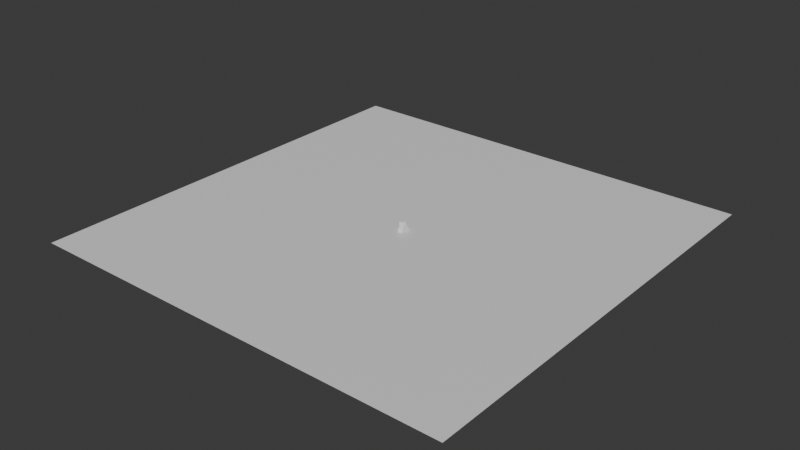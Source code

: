 # Source: MainLevel.blend  (saved by Blender 4.4.32; exported with 4.5.12 LTS)
import bpy
from mathutils import Matrix  # noqa: F401  (used for matrix-valued properties, if any)

bpy.ops.wm.read_factory_settings(use_empty=True)
scene = bpy.context.scene
scene.name = 'Scene'

# ---- materials (node trees are filled in below, after node groups)
mat_rock = bpy.data.materials.new('Rock')
mat_rock.alpha_threshold = 0.0
mat_rock.roughness = 0.5
mat_rock.line_color = (0.0, 0.0, 0.0, 1.0)
mat_sand = bpy.data.materials.new('Sand')

# ---- material node trees
mat_rock.use_nodes = True; mat_rock.node_tree.nodes.clear()
_N = mat_rock.node_tree.nodes; _L = mat_rock.node_tree.links
n0 = _N.new('ShaderNodeOutputMaterial'); n0.name = 'Material Output'; n0.location = (300, 300)
n1 = _N.new('ShaderNodeBsdfPrincipled'); n1.name = 'Principled BSDF'; n1.location = (10, 300)
n1.inputs[3].default_value = 1.45
_L.new(n1.outputs[0], n0.inputs[0])
n0.is_active_output = True
mat_sand.use_nodes = True; mat_sand.node_tree.nodes.clear()
_N = mat_sand.node_tree.nodes; _L = mat_sand.node_tree.links
n0 = _N.new('ShaderNodeBsdfPrincipled'); n0.name = 'Principled BSDF'; n0.location = (10, 300)
n1 = _N.new('ShaderNodeOutputMaterial'); n1.name = 'Material Output'; n1.location = (300, 300)
_L.new(n0.outputs[0], n1.inputs[0])
n1.is_active_output = True

# ---- world
world_world = bpy.data.worlds.new('World'); scene.world = world_world
world_world.use_nodes = True; world_world.node_tree.nodes.clear()
_N = world_world.node_tree.nodes; _L = world_world.node_tree.links
n0 = _N.new('ShaderNodeOutputWorld'); n0.name = 'World Output'; n0.location = (300, 300)
n1 = _N.new('ShaderNodeBackground'); n1.name = 'Background'; n1.location = (10, 300)
n1.inputs[0].default_value = (0.05088, 0.05088, 0.05088, 1.0)
_L.new(n1.outputs[0], n0.inputs[0])
n0.is_active_output = True
world_world.color = (0.05088, 0.05088, 0.05088)
world_world.sun_shadow_jitter_overblur = 0.0

# ---- meshes
me_cube_012 = bpy.data.meshes.new('Cube.012')
me_cube_012.from_pydata([(-0.3297, -3.074, -0.137), (-0.3297, -3.074, 4.593), (-1.161, 4.162, -0.08044), (-0.3297, 3.947, 4.593), (6.05, 0.5358, -2.03), (6.05, 0.5358, 0.5848), (4.884, 2.876, -2.03), (4.884, 2.876, 0.5848), (-1.873, 0.4602, -0.3416), (-0.204, 0.06585, 5.168), (5.33, 1.594, -2.138), (5.33, 1.594, 0.7688), (1.848, 3.153, -0.03449), (1.848, 3.153, 3.3), (1.848, -2.35, 0.03232), (1.848, -2.35, 3.3), (1.93, 0.1588, 3.677), (1.848, 0.4018, 0.1848), (7.012, 4.642, -0.0886), (7.012, 4.642, -2.703), (8.054, 3.81, -2.887), (8.054, 3.81, 0.02001), (8.822, 2.756, -0.0886), (8.822, 2.756, -2.703), (-0.3297, -3.074, 2.228), (-0.7455, 4.055, 2.256), (4.626, 2.901, -0.6743), (5.958, 0.2264, -0.6743), (1.848, -2.35, 1.666), (1.848, 3.153, 1.633), (7.058, 4.919, -1.444), (9.127, 2.763, -1.444), (10.1, 10.47, -3.319), (7.019, 7.301, -1.867), (7.147, 7.051, -3.126), (8.48, 7.002, -3.31), (8.48, 7.002, -0.4032), (9.724, 6.61, -0.5118), (9.964, 6.797, -1.867), (9.724, 6.61, -3.126), (7.147, 7.051, -0.5118), (15.6, 8.557, -3.902), (9.511, 10.06, -4.39), (10.03, 8.841, -4.605), (11.08, 9.255, -1.923), (11.31, 7.966, -1.932), (11.09, 7.646, -3.265), (10.37, 7.594, -4.344), (10.45, 10.44, -1.979), (19.69, 5.255, -3.495), (14.87, 8.595, -5.668), (14.02, 6.799, -5.872), (14.77, 6.619, -1.633), (13.53, 5.125, -1.641), (13.31, 4.777, -3.657), (12.86, 5.287, -5.454), (15.54, 8.433, -1.855), (18.58, 5.391, -5.645), (17.24, 3.225, -6.152), (17.79, 3.243, -0.3677), (15.71, 2.085, -0.6414), (15.46, 1.064, -3.077), (15.13, 1.982, -5.305), (18.97, 5.315, -0.9642), (18.47, 2.195, -3.274)], [], [(29, 26, 7, 13), (26, 6, 19, 30), (28, 24, 1, 15), (17, 14, 4, 10), (16, 15, 1, 9), (13, 16, 9, 3), (12, 17, 10, 6), (5, 11, 21, 22), (2, 8, 17, 12), (7, 11, 16, 13), (11, 5, 15, 16), (8, 0, 14, 17), (27, 28, 15, 5), (25, 29, 13, 3), (20, 23, 39, 35), (31, 22, 37, 38), (11, 7, 18, 21), (27, 5, 22, 31), (6, 10, 20, 19), (10, 4, 23, 20), (4, 27, 31, 23), (19, 20, 35, 34), (23, 31, 38, 39), (2, 12, 29, 25), (4, 14, 28, 27), (14, 0, 24, 28), (7, 26, 30, 18), (12, 6, 26, 29), (34, 35, 43, 42), (39, 38, 46, 47), (36, 40, 48, 44), (40, 33, 32, 48), (22, 21, 36, 37), (30, 19, 34, 33), (18, 30, 33, 40), (21, 18, 40, 36), (44, 48, 56, 52), (48, 32, 41, 56), (32, 42, 50, 41), (45, 44, 52, 53), (38, 37, 45, 46), (35, 39, 47, 43), (37, 36, 44, 45), (33, 34, 42, 32), (41, 50, 57, 49), (53, 52, 59, 60), (51, 55, 62, 58), (54, 53, 60, 61), (47, 46, 54, 55), (42, 43, 51, 50), (46, 45, 53, 54), (43, 47, 55, 51), (64, 61, 60, 59), (49, 64, 59, 63), (57, 58, 64, 49), (58, 62, 61, 64), (56, 41, 49, 63), (52, 56, 63, 59), (55, 54, 61, 62), (50, 51, 58, 57)])
_uv = me_cube_012.uv_layers.new(name='UVMap')
_uv.uv.foreach_set('vector', [0.5, 0.3361, 0.5, 0.5, 0.625, 0.5, 0.625, 0.3361, 0.5, 0.5, 0.375, 0.5, 0.375, 0.5, 0.5, 0.5, 0.5, 0.9139, 0.5, 1.0, 0.625, 1.0, 0.625, 0.9139, 0.2111, 0.625, 0.2111, 0.75, 0.375, 0.75, 0.375, 0.625, 0.7889, 0.625, 0.7889, 0.75, 0.875, 0.75, 0.875, 0.625, 0.7889, 0.5, 0.7889, 0.625, 0.875, 0.625, 0.875, 0.5, 0.2111, 0.5, 0.2111, 0.625, 0.375, 0.625, 0.375, 0.5, 0.625, 0.75, 0.625, 0.625, 0.625, 0.625, 0.625, 0.75, 0.125, 0.5, 0.125, 0.625, 0.2111, 0.625, 0.2111, 0.5, 0.625, 0.5, 0.625, 0.625, 0.7889, 0.625, 0.7889, 0.5, 0.625, 0.625, 0.625, 0.75, 0.7889, 0.75, 0.7889, 0.625, 0.125, 0.625, 0.125, 0.75, 0.2111, 0.75, 0.2111, 0.625, 0.5, 0.75, 0.5, 0.9139, 0.625, 0.9139, 0.625, 0.75, 0.5, 0.25, 0.5, 0.3361, 0.625, 0.3361, 0.625, 0.25, 0.375, 0.625, 0.375, 0.75, 0.375, 0.75, 0.375, 0.625, 0.5, 0.75, 0.625, 0.75, 0.625, 0.75, 0.5, 0.75, 0.625, 0.625, 0.625, 0.5, 0.625, 0.5, 0.625, 0.625, 0.5, 0.75, 0.625, 0.75, 0.625, 0.75, 0.5, 0.75, 0.375, 0.5, 0.375, 0.625, 0.375, 0.625, 0.375, 0.5, 0.375, 0.625, 0.375, 0.75, 0.375, 0.75, 0.375, 0.625, 0.375, 0.75, 0.5, 0.75, 0.5, 0.75, 0.375, 0.75, 0.375, 0.5, 0.375, 0.625, 0.375, 0.625, 0.375, 0.5, 0.375, 0.75, 0.5, 0.75, 0.5, 0.75, 0.375, 0.75, 0.375, 0.25, 0.375, 0.3361, 0.5, 0.3361, 0.5, 0.25, 0.375, 0.75, 0.375, 0.9139, 0.5, 0.9139, 0.5, 0.75, 0.375, 0.9139, 0.375, 1.0, 0.5, 1.0, 0.5, 0.9139, 0.625, 0.5, 0.5, 0.5, 0.5, 0.5, 0.625, 0.5, 0.375, 0.3361, 0.375, 0.5, 0.5, 0.5, 0.5, 0.3361, 0.375, 0.5, 0.375, 0.625, 0.375, 0.625, 0.375, 0.5, 0.375, 0.75, 0.5, 0.75, 0.5, 0.75, 0.375, 0.75, 0.625, 0.625, 0.625, 0.5, 0.625, 0.5, 0.625, 0.625, 0.625, 0.5, 0.5, 0.5, 0.5, 0.5, 0.625, 0.5, 0.625, 0.75, 0.625, 0.625, 0.625, 0.625, 0.625, 0.75, 0.5, 0.5, 0.375, 0.5, 0.375, 0.5, 0.5, 0.5, 0.625, 0.5, 0.5, 0.5, 0.5, 0.5, 0.625, 0.5, 0.625, 0.625, 0.625, 0.5, 0.625, 0.5, 0.625, 0.625, 0.625, 0.625, 0.625, 0.5, 0.625, 0.5, 0.625, 0.625, 0.625, 0.5, 0.5, 0.5, 0.5, 0.5, 0.625, 0.5, 0.5, 0.5, 0.375, 0.5, 0.375, 0.5, 0.5, 0.5, 0.625, 0.75, 0.625, 0.625, 0.625, 0.625, 0.625, 0.75, 0.5, 0.75, 0.625, 0.75, 0.625, 0.75, 0.5, 0.75, 0.375, 0.625, 0.375, 0.75, 0.375, 0.75, 0.375, 0.625, 0.625, 0.75, 0.625, 0.625, 0.625, 0.625, 0.625, 0.75, 0.5, 0.5, 0.375, 0.5, 0.375, 0.5, 0.5, 0.5, 0.5, 0.5, 0.375, 0.5, 0.375, 0.5, 0.5, 0.5, 0.625, 0.75, 0.625, 0.625, 0.625, 0.625, 0.625, 0.75, 0.375, 0.625, 0.375, 0.75, 0.375, 0.75, 0.375, 0.625, 0.5, 0.75, 0.625, 0.75, 0.625, 0.75, 0.5, 0.75, 0.375, 0.75, 0.5, 0.75, 0.5, 0.75, 0.375, 0.75, 0.375, 0.5, 0.375, 0.625, 0.375, 0.625, 0.375, 0.5, 0.5, 0.75, 0.625, 0.75, 0.625, 0.75, 0.5, 0.75, 0.375, 0.625, 0.375, 0.75, 0.375, 0.75, 0.375, 0.625, 0.5, 0.625, 0.5, 0.75, 0.625, 0.75, 0.625, 0.625, 0.5, 0.5, 0.5, 0.625, 0.625, 0.625, 0.625, 0.5, 0.375, 0.5, 0.375, 0.625, 0.5, 0.625, 0.5, 0.5, 0.375, 0.625, 0.375, 0.75, 0.5, 0.75, 0.5, 0.625, 0.625, 0.5, 0.5, 0.5, 0.5, 0.5, 0.625, 0.5, 0.625, 0.625, 0.625, 0.5, 0.625, 0.5, 0.625, 0.625, 0.375, 0.75, 0.5, 0.75, 0.5, 0.75, 0.375, 0.75, 0.375, 0.5, 0.375, 0.625, 0.375, 0.625, 0.375, 0.5])
me_cube_012.materials.append(mat_rock)
me_cube_012.update()
me_cube_007 = bpy.data.meshes.new('Cube.007')
me_cube_007.from_pydata([(-0.7888, -0.8482, -0.711), (-1.171, -0.8861, 1.159), (-1.148, 1.015, -0.8887), (-1.195, 1.025, 1.157), (1.104, -0.9044, -0.9972), (1.073, -0.8188, 1.058), (1.114, 0.9741, -0.8878), (1.062, 1.105, 1.047), (0.006587, 0.9709, -0.9431), (-0.1248, 1.046, 1.143), (0.1307, -0.9297, -0.9181), (-0.0751, -0.7393, 1.154), (-1.293, -0.8751, 0.3689), (-1.422, 1.044, 0.3186), (1.276, 1.193, 0.05748), (1.266, -0.7448, 0.01474), (-0.02824, -0.745, 0.2058), (-0.03051, 1.104, 0.1262), (-1.238, 0.09838, -0.6301), (-1.46, 0.06658, 1.373), (1.277, 0.1779, -0.9287), (1.192, 0.2705, 1.09), (-0.2228, 0.2382, 1.333), (0.03941, 0.09851, -0.8883), (1.565, 0.4839, 0.05021), (-1.888, 0.09464, 0.676)], [], [(25, 19, 3, 13), (17, 9, 7, 14), (24, 21, 5, 15), (16, 11, 1, 12), (23, 20, 4, 10), (22, 19, 1, 11), (21, 22, 11, 5), (18, 23, 10, 0), (15, 5, 11, 16), (13, 3, 9, 17), (2, 13, 17, 8), (4, 15, 16, 10), (10, 16, 12, 0), (20, 24, 15, 4), (8, 17, 14, 6), (18, 25, 13, 2), (0, 12, 25, 18), (6, 14, 24, 20), (2, 8, 23, 18), (7, 9, 22, 21), (9, 3, 19, 22), (8, 6, 20, 23), (14, 7, 21, 24), (12, 1, 19, 25)])
_uv = me_cube_007.uv_layers.new(name='UVMap')
_uv.uv.foreach_set('vector', [0.5, 0.125, 0.625, 0.125, 0.625, 0.25, 0.5, 0.25, 0.5, 0.375, 0.625, 0.375, 0.625, 0.5, 0.5, 0.5, 0.5, 0.625, 0.625, 0.625, 0.625, 0.75, 0.5, 0.75, 0.5, 0.875, 0.625, 0.875, 0.625, 1.0, 0.5, 1.0, 0.25, 0.625, 0.375, 0.625, 0.375, 0.75, 0.25, 0.75, 0.75, 0.625, 0.875, 0.625, 0.875, 0.75, 0.75, 0.75, 0.625, 0.625, 0.75, 0.625, 0.75, 0.75, 0.625, 0.75, 0.125, 0.625, 0.25, 0.625, 0.25, 0.75, 0.125, 0.75, 0.5, 0.75, 0.625, 0.75, 0.625, 0.875, 0.5, 0.875, 0.5, 0.25, 0.625, 0.25, 0.625, 0.375, 0.5, 0.375, 0.375, 0.25, 0.5, 0.25, 0.5, 0.375, 0.375, 0.375, 0.375, 0.75, 0.5, 0.75, 0.5, 0.875, 0.375, 0.875, 0.375, 0.875, 0.5, 0.875, 0.5, 1.0, 0.375, 1.0, 0.375, 0.625, 0.5, 0.625, 0.5, 0.75, 0.375, 0.75, 0.375, 0.375, 0.5, 0.375, 0.5, 0.5, 0.375, 0.5, 0.375, 0.125, 0.5, 0.125, 0.5, 0.25, 0.375, 0.25, 0.375, 0.0, 0.5, 0.0, 0.5, 0.125, 0.375, 0.125, 0.375, 0.5, 0.5, 0.5, 0.5, 0.625, 0.375, 0.625, 0.125, 0.5, 0.25, 0.5, 0.25, 0.625, 0.125, 0.625, 0.625, 0.5, 0.75, 0.5, 0.75, 0.625, 0.625, 0.625, 0.75, 0.5, 0.875, 0.5, 0.875, 0.625, 0.75, 0.625, 0.25, 0.5, 0.375, 0.5, 0.375, 0.625, 0.25, 0.625, 0.5, 0.5, 0.625, 0.5, 0.625, 0.625, 0.5, 0.625, 0.5, 0.0, 0.625, 0.0, 0.625, 0.125, 0.5, 0.125])
me_cube_007.materials.append(mat_rock)
me_cube_007.update()
me_cube_006 = bpy.data.meshes.new('Cube.006')
me_cube_006.from_pydata([(-0.7888, -0.8482, -0.711), (-1.171, -0.8861, 1.159), (-1.148, 1.015, -0.8887), (-1.195, 1.025, 1.157), (1.104, -0.9044, -0.9972), (1.073, -0.8188, 1.058), (1.114, 0.9741, -0.8878), (1.062, 1.105, 1.047), (0.006587, 0.9709, -0.9431), (-0.1248, 1.046, 1.143), (0.1307, -0.9297, -0.9181), (-0.0751, -0.7393, 1.154), (-1.293, -0.8751, 0.3689), (-1.422, 1.044, 0.3186), (1.276, 1.193, 0.05748), (1.266, -0.7448, 0.01474), (-0.02824, -0.745, 0.2058), (-0.03051, 1.104, 0.1262), (-1.238, 0.09838, -0.6301), (-1.46, 0.06658, 1.373), (1.277, 0.1779, -0.9287), (1.192, 0.2705, 1.09), (-0.2228, 0.2382, 1.333), (0.03941, 0.09851, -0.8883), (1.565, 0.4839, 0.05021), (-1.888, 0.09464, 0.676)], [], [(25, 19, 3, 13), (17, 9, 7, 14), (24, 21, 5, 15), (16, 11, 1, 12), (23, 20, 4, 10), (22, 19, 1, 11), (21, 22, 11, 5), (18, 23, 10, 0), (15, 5, 11, 16), (13, 3, 9, 17), (2, 13, 17, 8), (4, 15, 16, 10), (10, 16, 12, 0), (20, 24, 15, 4), (8, 17, 14, 6), (18, 25, 13, 2), (0, 12, 25, 18), (6, 14, 24, 20), (2, 8, 23, 18), (7, 9, 22, 21), (9, 3, 19, 22), (8, 6, 20, 23), (14, 7, 21, 24), (12, 1, 19, 25)])
_uv = me_cube_006.uv_layers.new(name='UVMap')
_uv.uv.foreach_set('vector', [0.5, 0.125, 0.625, 0.125, 0.625, 0.25, 0.5, 0.25, 0.5, 0.375, 0.625, 0.375, 0.625, 0.5, 0.5, 0.5, 0.5, 0.625, 0.625, 0.625, 0.625, 0.75, 0.5, 0.75, 0.5, 0.875, 0.625, 0.875, 0.625, 1.0, 0.5, 1.0, 0.25, 0.625, 0.375, 0.625, 0.375, 0.75, 0.25, 0.75, 0.75, 0.625, 0.875, 0.625, 0.875, 0.75, 0.75, 0.75, 0.625, 0.625, 0.75, 0.625, 0.75, 0.75, 0.625, 0.75, 0.125, 0.625, 0.25, 0.625, 0.25, 0.75, 0.125, 0.75, 0.5, 0.75, 0.625, 0.75, 0.625, 0.875, 0.5, 0.875, 0.5, 0.25, 0.625, 0.25, 0.625, 0.375, 0.5, 0.375, 0.375, 0.25, 0.5, 0.25, 0.5, 0.375, 0.375, 0.375, 0.375, 0.75, 0.5, 0.75, 0.5, 0.875, 0.375, 0.875, 0.375, 0.875, 0.5, 0.875, 0.5, 1.0, 0.375, 1.0, 0.375, 0.625, 0.5, 0.625, 0.5, 0.75, 0.375, 0.75, 0.375, 0.375, 0.5, 0.375, 0.5, 0.5, 0.375, 0.5, 0.375, 0.125, 0.5, 0.125, 0.5, 0.25, 0.375, 0.25, 0.375, 0.0, 0.5, 0.0, 0.5, 0.125, 0.375, 0.125, 0.375, 0.5, 0.5, 0.5, 0.5, 0.625, 0.375, 0.625, 0.125, 0.5, 0.25, 0.5, 0.25, 0.625, 0.125, 0.625, 0.625, 0.5, 0.75, 0.5, 0.75, 0.625, 0.625, 0.625, 0.75, 0.5, 0.875, 0.5, 0.875, 0.625, 0.75, 0.625, 0.25, 0.5, 0.375, 0.5, 0.375, 0.625, 0.25, 0.625, 0.5, 0.5, 0.625, 0.5, 0.625, 0.625, 0.5, 0.625, 0.5, 0.0, 0.625, 0.0, 0.625, 0.125, 0.5, 0.125])
me_cube_006.materials.append(mat_rock)
me_cube_006.update()
me_cube_011 = bpy.data.meshes.new('Cube.011')
me_cube_011.from_pydata([(-1.056, -0.9585, -0.5052), (-1.005, -0.997, 1.018), (-1.012, 1.059, -0.418), (-1.005, 1.003, 1.018), (1.037, -1.016, -0.8556), (2.6, -1.208, 0.7695), (1.082, 1.001, -0.7708), (1.726, 0.9359, 0.9903), (0.1299, 1.028, -0.367), (0.213, 1.031, 1.152), (0.03032, -1.005, -0.5212), (0.6577, -1.007, 1.152), (-1.11, 0.09042, -0.2719), (-1.023, 0.01504, 1.077), (1.035, -3.251e-05, -0.8261), (2.598, -0.206, 0.7745), (0.5378, 0.09393, 1.437), (0.03097, 0.03707, -0.3181)], [], [(12, 13, 3, 2), (8, 9, 7, 6), (14, 15, 5, 4), (10, 11, 1, 0), (17, 14, 4, 10), (16, 13, 1, 11), (15, 16, 11, 5), (12, 17, 10, 0), (4, 5, 11, 10), (2, 3, 9, 8), (2, 8, 17, 12), (7, 9, 16, 15), (9, 3, 13, 16), (8, 6, 14, 17), (6, 7, 15, 14), (0, 1, 13, 12)])
_uv = me_cube_011.uv_layers.new(name='UVMap')
_uv.uv.foreach_set('vector', [0.375, 0.125, 0.625, 0.125, 0.625, 0.25, 0.375, 0.25, 0.375, 0.375, 0.625, 0.375, 0.625, 0.5, 0.375, 0.5, 0.375, 0.625, 0.625, 0.625, 0.625, 0.75, 0.375, 0.75, 0.375, 0.875, 0.625, 0.875, 0.625, 1.0, 0.375, 1.0, 0.25, 0.625, 0.375, 0.625, 0.375, 0.75, 0.25, 0.75, 0.75, 0.625, 0.875, 0.625, 0.875, 0.75, 0.75, 0.75, 0.625, 0.625, 0.75, 0.625, 0.75, 0.75, 0.625, 0.75, 0.125, 0.625, 0.25, 0.625, 0.25, 0.75, 0.125, 0.75, 0.375, 0.75, 0.625, 0.75, 0.625, 0.875, 0.375, 0.875, 0.375, 0.25, 0.625, 0.25, 0.625, 0.375, 0.375, 0.375, 0.125, 0.5, 0.25, 0.5, 0.25, 0.625, 0.125, 0.625, 0.625, 0.5, 0.75, 0.5, 0.75, 0.625, 0.625, 0.625, 0.75, 0.5, 0.875, 0.5, 0.875, 0.625, 0.75, 0.625, 0.25, 0.5, 0.375, 0.5, 0.375, 0.625, 0.25, 0.625, 0.375, 0.5, 0.625, 0.5, 0.625, 0.625, 0.375, 0.625, 0.375, 0.0, 0.625, 0.0, 0.625, 0.125, 0.375, 0.125])
me_cube_011.materials.append(mat_rock)
me_cube_011.update()
me_cube_009 = bpy.data.meshes.new('Cube.009')
me_cube_009.from_pydata([(-1.467, -1.0, -0.876), (-1.467, -1.0, 0.907), (-1.467, 1.0, -0.876), (-1.467, 1.0, 0.907), (1.415, -1.0, -0.8182), (1.415, -1.0, 0.8727), (1.415, 1.0, -0.8182), (1.415, 1.0, 0.8727), (-1.803, 0.0, -0.8867), (-1.803, 0.0, 0.9144), (1.723, 0.0, -0.8102), (1.723, 0.0, 0.8687), (0.02412, 1.0, -0.7009), (0.02412, 1.0, 0.8275), (0.02412, -1.0, -0.7009), (0.02412, -1.0, 0.8275), (0.1449, 0.0, 0.805), (0.1449, 0.0, -0.5984), (-1.803, -1.0, 0.004646), (-1.803, 1.0, 0.004646), (1.723, 1.0, 0.01751), (1.723, -1.0, 0.01751), (2.179, 0.0, 0.009943), (-2.255, 0.0, 0.0004432), (0.1449, -1.0, 0.07733), (0.1449, 1.0, 0.07733)], [], [(23, 9, 3, 19), (25, 13, 7, 20), (22, 11, 5, 21), (24, 15, 1, 18), (17, 10, 4, 14), (16, 9, 1, 15), (13, 3, 9, 16), (12, 6, 10, 17), (20, 7, 11, 22), (18, 1, 9, 23), (2, 12, 17, 8), (7, 13, 16, 11), (11, 16, 15, 5), (8, 17, 14, 0), (21, 5, 15, 24), (19, 3, 13, 25), (2, 19, 25, 12), (4, 21, 24, 14), (0, 18, 23, 8), (6, 20, 22, 10), (14, 24, 18, 0), (10, 22, 21, 4), (12, 25, 20, 6), (8, 23, 19, 2)])
_uv = me_cube_009.uv_layers.new(name='UVMap')
_uv.uv.foreach_set('vector', [0.5, 0.125, 0.625, 0.125, 0.625, 0.25, 0.5, 0.25, 0.5, 0.375, 0.625, 0.375, 0.625, 0.5, 0.5, 0.5, 0.5, 0.625, 0.625, 0.625, 0.625, 0.75, 0.5, 0.75, 0.5, 0.875, 0.625, 0.875, 0.625, 1.0, 0.5, 1.0, 0.25, 0.625, 0.375, 0.625, 0.375, 0.75, 0.25, 0.75, 0.75, 0.625, 0.875, 0.625, 0.875, 0.75, 0.75, 0.75, 0.75, 0.5, 0.875, 0.5, 0.875, 0.625, 0.75, 0.625, 0.25, 0.5, 0.375, 0.5, 0.375, 0.625, 0.25, 0.625, 0.5, 0.5, 0.625, 0.5, 0.625, 0.625, 0.5, 0.625, 0.5, 0.0, 0.625, 0.0, 0.625, 0.125, 0.5, 0.125, 0.125, 0.5, 0.25, 0.5, 0.25, 0.625, 0.125, 0.625, 0.625, 0.5, 0.75, 0.5, 0.75, 0.625, 0.625, 0.625, 0.625, 0.625, 0.75, 0.625, 0.75, 0.75, 0.625, 0.75, 0.125, 0.625, 0.25, 0.625, 0.25, 0.75, 0.125, 0.75, 0.5, 0.75, 0.625, 0.75, 0.625, 0.875, 0.5, 0.875, 0.5, 0.25, 0.625, 0.25, 0.625, 0.375, 0.5, 0.375, 0.375, 0.25, 0.5, 0.25, 0.5, 0.375, 0.375, 0.375, 0.375, 0.75, 0.5, 0.75, 0.5, 0.875, 0.375, 0.875, 0.375, 0.0, 0.5, 0.0, 0.5, 0.125, 0.375, 0.125, 0.375, 0.5, 0.5, 0.5, 0.5, 0.625, 0.375, 0.625, 0.375, 0.875, 0.5, 0.875, 0.5, 1.0, 0.375, 1.0, 0.375, 0.625, 0.5, 0.625, 0.5, 0.75, 0.375, 0.75, 0.375, 0.375, 0.5, 0.375, 0.5, 0.5, 0.375, 0.5, 0.375, 0.125, 0.5, 0.125, 0.5, 0.25, 0.375, 0.25])
me_cube_009.materials.append(mat_rock)
me_cube_009.update()
me_cube_010 = bpy.data.meshes.new('Cube.010')
me_cube_010.from_pydata([(-1.467, -1.0, -0.876), (-1.467, -1.0, 0.907), (-1.467, 1.0, -0.876), (-1.467, 1.0, 0.907), (1.415, -1.0, -0.8182), (1.415, -1.0, 0.8727), (1.415, 1.0, -0.8182), (1.415, 1.0, 0.8727), (-1.803, 0.0, -0.8867), (-1.803, 0.0, 0.9144), (1.723, 0.0, -0.8102), (1.723, 0.0, 0.8687), (0.02412, 1.0, -0.7009), (0.02412, 1.0, 0.8275), (0.02412, -1.0, -0.7009), (0.02412, -1.0, 0.8275), (0.1449, 0.0, 0.805), (0.1449, 0.0, -0.5984), (-1.803, -1.0, 0.004646), (-1.803, 1.0, 0.004646), (1.723, 1.0, 0.01751), (1.723, -1.0, 0.01751), (2.179, 0.0, 0.009943), (-2.255, 0.0, 0.0004432), (0.1449, -1.0, 0.07733), (0.1449, 1.0, 0.07733)], [], [(23, 9, 3, 19), (25, 13, 7, 20), (22, 11, 5, 21), (24, 15, 1, 18), (17, 10, 4, 14), (16, 9, 1, 15), (13, 3, 9, 16), (12, 6, 10, 17), (20, 7, 11, 22), (18, 1, 9, 23), (2, 12, 17, 8), (7, 13, 16, 11), (11, 16, 15, 5), (8, 17, 14, 0), (21, 5, 15, 24), (19, 3, 13, 25), (2, 19, 25, 12), (4, 21, 24, 14), (0, 18, 23, 8), (6, 20, 22, 10), (14, 24, 18, 0), (10, 22, 21, 4), (12, 25, 20, 6), (8, 23, 19, 2)])
_uv = me_cube_010.uv_layers.new(name='UVMap')
_uv.uv.foreach_set('vector', [0.5, 0.125, 0.625, 0.125, 0.625, 0.25, 0.5, 0.25, 0.5, 0.375, 0.625, 0.375, 0.625, 0.5, 0.5, 0.5, 0.5, 0.625, 0.625, 0.625, 0.625, 0.75, 0.5, 0.75, 0.5, 0.875, 0.625, 0.875, 0.625, 1.0, 0.5, 1.0, 0.25, 0.625, 0.375, 0.625, 0.375, 0.75, 0.25, 0.75, 0.75, 0.625, 0.875, 0.625, 0.875, 0.75, 0.75, 0.75, 0.75, 0.5, 0.875, 0.5, 0.875, 0.625, 0.75, 0.625, 0.25, 0.5, 0.375, 0.5, 0.375, 0.625, 0.25, 0.625, 0.5, 0.5, 0.625, 0.5, 0.625, 0.625, 0.5, 0.625, 0.5, 0.0, 0.625, 0.0, 0.625, 0.125, 0.5, 0.125, 0.125, 0.5, 0.25, 0.5, 0.25, 0.625, 0.125, 0.625, 0.625, 0.5, 0.75, 0.5, 0.75, 0.625, 0.625, 0.625, 0.625, 0.625, 0.75, 0.625, 0.75, 0.75, 0.625, 0.75, 0.125, 0.625, 0.25, 0.625, 0.25, 0.75, 0.125, 0.75, 0.5, 0.75, 0.625, 0.75, 0.625, 0.875, 0.5, 0.875, 0.5, 0.25, 0.625, 0.25, 0.625, 0.375, 0.5, 0.375, 0.375, 0.25, 0.5, 0.25, 0.5, 0.375, 0.375, 0.375, 0.375, 0.75, 0.5, 0.75, 0.5, 0.875, 0.375, 0.875, 0.375, 0.0, 0.5, 0.0, 0.5, 0.125, 0.375, 0.125, 0.375, 0.5, 0.5, 0.5, 0.5, 0.625, 0.375, 0.625, 0.375, 0.875, 0.5, 0.875, 0.5, 1.0, 0.375, 1.0, 0.375, 0.625, 0.5, 0.625, 0.5, 0.75, 0.375, 0.75, 0.375, 0.375, 0.5, 0.375, 0.5, 0.5, 0.375, 0.5, 0.375, 0.125, 0.5, 0.125, 0.5, 0.25, 0.375, 0.25])
me_cube_010.materials.append(mat_rock)
me_cube_010.update()
me_cube_013 = bpy.data.meshes.new('Cube.013')
me_cube_013.from_pydata([(-1.467, -1.0, -0.876), (-1.467, -1.0, 0.907), (-1.467, 1.0, -0.876), (-1.467, 1.0, 0.907), (1.415, -1.0, -0.8182), (1.415, -1.0, 0.8727), (1.415, 1.0, -0.8182), (1.415, 1.0, 0.8727), (-1.803, 0.0, -0.8867), (-1.803, 0.0, 0.9144), (1.723, 0.0, -0.8102), (1.723, 0.0, 0.8687), (0.02412, 1.0, -0.7009), (0.02412, 1.0, 0.8275), (0.02412, -1.0, -0.7009), (0.02412, -1.0, 0.8275), (0.1449, 0.0, 0.805), (0.1449, 0.0, -0.5984), (-1.803, -1.0, 0.004646), (-1.803, 1.0, 0.004646), (1.723, 1.0, 0.01751), (1.723, -1.0, 0.01751), (2.179, 0.0, 0.009943), (-2.255, 0.0, 0.0004432), (0.1449, -1.0, 0.07733), (0.1449, 1.0, 0.07733)], [], [(23, 9, 3, 19), (25, 13, 7, 20), (22, 11, 5, 21), (24, 15, 1, 18), (17, 10, 4, 14), (16, 9, 1, 15), (13, 3, 9, 16), (12, 6, 10, 17), (20, 7, 11, 22), (18, 1, 9, 23), (2, 12, 17, 8), (7, 13, 16, 11), (11, 16, 15, 5), (8, 17, 14, 0), (21, 5, 15, 24), (19, 3, 13, 25), (2, 19, 25, 12), (4, 21, 24, 14), (0, 18, 23, 8), (6, 20, 22, 10), (14, 24, 18, 0), (10, 22, 21, 4), (12, 25, 20, 6), (8, 23, 19, 2)])
_uv = me_cube_013.uv_layers.new(name='UVMap')
_uv.uv.foreach_set('vector', [0.5, 0.125, 0.625, 0.125, 0.625, 0.25, 0.5, 0.25, 0.5, 0.375, 0.625, 0.375, 0.625, 0.5, 0.5, 0.5, 0.5, 0.625, 0.625, 0.625, 0.625, 0.75, 0.5, 0.75, 0.5, 0.875, 0.625, 0.875, 0.625, 1.0, 0.5, 1.0, 0.25, 0.625, 0.375, 0.625, 0.375, 0.75, 0.25, 0.75, 0.75, 0.625, 0.875, 0.625, 0.875, 0.75, 0.75, 0.75, 0.75, 0.5, 0.875, 0.5, 0.875, 0.625, 0.75, 0.625, 0.25, 0.5, 0.375, 0.5, 0.375, 0.625, 0.25, 0.625, 0.5, 0.5, 0.625, 0.5, 0.625, 0.625, 0.5, 0.625, 0.5, 0.0, 0.625, 0.0, 0.625, 0.125, 0.5, 0.125, 0.125, 0.5, 0.25, 0.5, 0.25, 0.625, 0.125, 0.625, 0.625, 0.5, 0.75, 0.5, 0.75, 0.625, 0.625, 0.625, 0.625, 0.625, 0.75, 0.625, 0.75, 0.75, 0.625, 0.75, 0.125, 0.625, 0.25, 0.625, 0.25, 0.75, 0.125, 0.75, 0.5, 0.75, 0.625, 0.75, 0.625, 0.875, 0.5, 0.875, 0.5, 0.25, 0.625, 0.25, 0.625, 0.375, 0.5, 0.375, 0.375, 0.25, 0.5, 0.25, 0.5, 0.375, 0.375, 0.375, 0.375, 0.75, 0.5, 0.75, 0.5, 0.875, 0.375, 0.875, 0.375, 0.0, 0.5, 0.0, 0.5, 0.125, 0.375, 0.125, 0.375, 0.5, 0.5, 0.5, 0.5, 0.625, 0.375, 0.625, 0.375, 0.875, 0.5, 0.875, 0.5, 1.0, 0.375, 1.0, 0.375, 0.625, 0.5, 0.625, 0.5, 0.75, 0.375, 0.75, 0.375, 0.375, 0.5, 0.375, 0.5, 0.5, 0.375, 0.5, 0.375, 0.125, 0.5, 0.125, 0.5, 0.25, 0.375, 0.25])
me_cube_013.materials.append(mat_rock)
me_cube_013.update()
me_plane_001 = bpy.data.meshes.new('Plane.001')
me_plane_001.from_pydata([(-1.0, -1.0, 0.0), (1.0, -1.0, 0.0), (-1.0, 1.0, 0.0), (1.0, 1.0, 0.0), (0.009595, 0.004246, 0.0), (0.01023, -0.00335, 0.0), (0.01934, -0.002471, 0.0), (0.01897, 0.01152, 0.0)], [], [(0, 1, 6, 5, 4, 2), (2, 4, 7, 6, 1, 3)])
_uv = me_plane_001.uv_layers.new(name='UVMap')
_uv.uv.foreach_set('vector', [0.0, 0.0, 1.0, 0.0, 0.5097, 0.4988, 0.5044, 0.4985, 0.5041, 0.5023, 0.0, 1.0, 0.0, 1.0, 0.5041, 0.5023, 0.5095, 0.5058, 0.5097, 0.4988, 1.0, 0.0, 1.0, 1.0])
me_plane_001.materials.append(mat_sand)
me_plane_001.update()
me_cube_017 = bpy.data.meshes.new('Cube.017')
me_cube_017.from_pydata([(-1.0, -1.0, -1.0), (-0.8848, -0.7956, 2.226), (-1.0, 1.0, -1.0), (-0.8848, 0.7636, 2.226), (1.0, -1.0, -1.0), (0.5883, -0.6532, 2.17), (1.0, 1.0, -1.0), (0.5883, 0.7449, 2.17), (-1.0, 0.3333, -1.0), (-1.0, -0.09605, -1.0), (-0.9469, -0.09685, 2.195), (-0.9469, 0.2895, 2.195), (1.0, -0.09605, -1.0), (1.0, 0.3333, -1.0), (0.8527, 0.2895, 2.195), (0.8527, -0.09685, 2.195), (-1.0, -1.0, -0.2005), (-1.0, 1.0, -0.2005), (1.0, 1.0, -0.2005), (1.0, -1.0, -0.2005), (1.0, 0.3333, -0.2005), (1.0, -0.09605, -0.2005), (-1.0, -0.09605, -0.2005), (-1.0, 0.3333, -0.2005), (-1.088, 0.1807, 3.109), (-1.038, 0.5597, 3.135), (0.1396, 0.5448, 3.09), (0.351, -0.1282, 3.109), (0.1396, -0.5729, 3.09), (-1.038, -0.6868, 3.135), (-1.088, -0.1282, 3.109), (0.351, 0.1807, 3.109)], [], [(23, 11, 3, 17), (17, 3, 7, 18), (21, 15, 5, 19), (19, 5, 1, 16), (1, 5, 28, 29), (3, 11, 24, 25), (10, 1, 29, 30), (18, 7, 14, 20), (20, 14, 15, 21), (16, 1, 10, 22), (22, 10, 11, 23), (0, 16, 22, 9), (13, 20, 21, 12), (6, 18, 20, 13), (4, 19, 16, 0), (12, 21, 19, 4), (2, 17, 18, 6), (8, 23, 17, 2), (27, 30, 29, 28), (26, 25, 24, 31), (31, 24, 30, 27), (15, 14, 31, 27), (7, 3, 25, 26), (11, 10, 30, 24), (5, 15, 27, 28), (14, 7, 26, 31)])
_uv = me_cube_017.uv_layers.new(name='UVMap')
_uv.uv.foreach_set('vector', [0.5, 0.1667, 0.625, 0.1667, 0.625, 0.25, 0.5, 0.25, 0.5, 0.25, 0.625, 0.25, 0.625, 0.5, 0.5, 0.5, 0.5, 0.6667, 0.625, 0.6667, 0.625, 0.75, 0.5, 0.75, 0.5, 0.75, 0.625, 0.75, 0.625, 1.0, 0.5, 1.0, 0.625, 1.0, 0.625, 0.75, 0.625, 0.75, 0.625, 1.0, 0.625, 0.25, 0.625, 0.1667, 0.625, 0.1667, 0.625, 0.25, 0.625, 0.08333, 0.625, 0.0, 0.625, 0.0, 0.625, 0.08333, 0.5, 0.5, 0.625, 0.5, 0.625, 0.5833, 0.5, 0.5833, 0.5, 0.5833, 0.625, 0.5833, 0.625, 0.6667, 0.5, 0.6667, 0.5, 0.0, 0.625, 0.0, 0.625, 0.08333, 0.5, 0.08333, 0.5, 0.08333, 0.625, 0.08333, 0.625, 0.1667, 0.5, 0.1667, 0.375, 0.0, 0.5, 0.0, 0.5, 0.08333, 0.375, 0.08333, 0.375, 0.5833, 0.5, 0.5833, 0.5, 0.6667, 0.375, 0.6667, 0.375, 0.5, 0.5, 0.5, 0.5, 0.5833, 0.375, 0.5833, 0.375, 0.75, 0.5, 0.75, 0.5, 1.0, 0.375, 1.0, 0.375, 0.6667, 0.5, 0.6667, 0.5, 0.75, 0.375, 0.75, 0.375, 0.25, 0.5, 0.25, 0.5, 0.5, 0.375, 0.5, 0.375, 0.1667, 0.5, 0.1667, 0.5, 0.25, 0.375, 0.25, 0.625, 0.6667, 0.875, 0.6667, 0.875, 0.75, 0.625, 0.75, 0.625, 0.5, 0.875, 0.5, 0.875, 0.5833, 0.625, 0.5833, 0.625, 0.5833, 0.875, 0.5833, 0.875, 0.6667, 0.625, 0.6667, 0.625, 0.6667, 0.625, 0.5833, 0.625, 0.5833, 0.625, 0.6667, 0.625, 0.5, 0.625, 0.25, 0.625, 0.25, 0.625, 0.5, 0.625, 0.1667, 0.625, 0.08333, 0.625, 0.08333, 0.625, 0.1667, 0.625, 0.75, 0.625, 0.6667, 0.625, 0.6667, 0.625, 0.75, 0.625, 0.5833, 0.625, 0.5, 0.625, 0.5, 0.625, 0.5833])
me_cube_017.materials.append(mat_rock)
me_cube_017.update()
me_cube_018 = bpy.data.meshes.new('Cube.018')
me_cube_018.from_pydata([(-0.7888, -0.8482, -0.711), (-1.171, -0.8861, 1.159), (-1.148, 1.015, -0.8887), (-1.195, 1.025, 1.157), (1.104, -0.9044, -0.9972), (1.073, -0.8188, 1.058), (1.114, 0.9741, -0.8878), (1.062, 1.105, 1.047), (0.006587, 0.9709, -0.9431), (-0.1248, 1.046, 1.143), (0.1307, -0.9297, -0.9181), (-0.0751, -0.7393, 1.154), (-1.293, -0.8751, 0.3689), (-1.422, 1.044, 0.3186), (1.276, 1.193, 0.05748), (1.266, -0.7448, 0.01474), (-0.02824, -0.745, 0.2058), (-0.03051, 1.104, 0.1262), (-1.238, 0.09838, -0.6301), (-1.46, 0.06658, 1.373), (1.277, 0.1779, -0.9287), (1.192, 0.2705, 1.09), (-0.2228, 0.2382, 1.333), (0.03941, 0.09851, -0.8883), (1.565, 0.4839, 0.05021), (-1.888, 0.09464, 0.676)], [], [(25, 19, 3, 13), (17, 9, 7, 14), (24, 21, 5, 15), (16, 11, 1, 12), (23, 20, 4, 10), (22, 19, 1, 11), (21, 22, 11, 5), (18, 23, 10, 0), (15, 5, 11, 16), (13, 3, 9, 17), (2, 13, 17, 8), (4, 15, 16, 10), (10, 16, 12, 0), (20, 24, 15, 4), (8, 17, 14, 6), (18, 25, 13, 2), (0, 12, 25, 18), (6, 14, 24, 20), (2, 8, 23, 18), (7, 9, 22, 21), (9, 3, 19, 22), (8, 6, 20, 23), (14, 7, 21, 24), (12, 1, 19, 25)])
_uv = me_cube_018.uv_layers.new(name='UVMap')
_uv.uv.foreach_set('vector', [0.5, 0.125, 0.625, 0.125, 0.625, 0.25, 0.5, 0.25, 0.5, 0.375, 0.625, 0.375, 0.625, 0.5, 0.5, 0.5, 0.5, 0.625, 0.625, 0.625, 0.625, 0.75, 0.5, 0.75, 0.5, 0.875, 0.625, 0.875, 0.625, 1.0, 0.5, 1.0, 0.25, 0.625, 0.375, 0.625, 0.375, 0.75, 0.25, 0.75, 0.75, 0.625, 0.875, 0.625, 0.875, 0.75, 0.75, 0.75, 0.625, 0.625, 0.75, 0.625, 0.75, 0.75, 0.625, 0.75, 0.125, 0.625, 0.25, 0.625, 0.25, 0.75, 0.125, 0.75, 0.5, 0.75, 0.625, 0.75, 0.625, 0.875, 0.5, 0.875, 0.5, 0.25, 0.625, 0.25, 0.625, 0.375, 0.5, 0.375, 0.375, 0.25, 0.5, 0.25, 0.5, 0.375, 0.375, 0.375, 0.375, 0.75, 0.5, 0.75, 0.5, 0.875, 0.375, 0.875, 0.375, 0.875, 0.5, 0.875, 0.5, 1.0, 0.375, 1.0, 0.375, 0.625, 0.5, 0.625, 0.5, 0.75, 0.375, 0.75, 0.375, 0.375, 0.5, 0.375, 0.5, 0.5, 0.375, 0.5, 0.375, 0.125, 0.5, 0.125, 0.5, 0.25, 0.375, 0.25, 0.375, 0.0, 0.5, 0.0, 0.5, 0.125, 0.375, 0.125, 0.375, 0.5, 0.5, 0.5, 0.5, 0.625, 0.375, 0.625, 0.125, 0.5, 0.25, 0.5, 0.25, 0.625, 0.125, 0.625, 0.625, 0.5, 0.75, 0.5, 0.75, 0.625, 0.625, 0.625, 0.75, 0.5, 0.875, 0.5, 0.875, 0.625, 0.75, 0.625, 0.25, 0.5, 0.375, 0.5, 0.375, 0.625, 0.25, 0.625, 0.5, 0.5, 0.625, 0.5, 0.625, 0.625, 0.5, 0.625, 0.5, 0.0, 0.625, 0.0, 0.625, 0.125, 0.5, 0.125])
me_cube_018.materials.append(mat_rock)
me_cube_018.update()
me_cube_019 = bpy.data.meshes.new('Cube.019')
me_cube_019.from_pydata([(-0.7888, -0.8482, -0.711), (-1.171, -0.8861, 1.159), (-1.148, 1.015, -0.8887), (-1.195, 1.025, 1.157), (1.104, -0.9044, -0.9972), (1.073, -0.8188, 1.058), (1.114, 0.9741, -0.8878), (1.062, 1.105, 1.047), (0.006587, 0.9709, -0.9431), (-0.1248, 1.046, 1.143), (0.1307, -0.9297, -0.9181), (-0.0751, -0.7393, 1.154), (-1.293, -0.8751, 0.3689), (-1.422, 1.044, 0.3186), (1.276, 1.193, 0.05748), (1.266, -0.7448, 0.01474), (-0.02824, -0.745, 0.2058), (-0.03051, 1.104, 0.1262), (-1.238, 0.09838, -0.6301), (-1.46, 0.06658, 1.373), (1.277, 0.1779, -0.9287), (1.192, 0.2705, 1.09), (-0.2228, 0.2382, 1.333), (0.03941, 0.09851, -0.8883), (1.565, 0.4839, 0.05021), (-1.888, 0.09464, 0.676)], [], [(25, 19, 3, 13), (17, 9, 7, 14), (24, 21, 5, 15), (16, 11, 1, 12), (23, 20, 4, 10), (22, 19, 1, 11), (21, 22, 11, 5), (18, 23, 10, 0), (15, 5, 11, 16), (13, 3, 9, 17), (2, 13, 17, 8), (4, 15, 16, 10), (10, 16, 12, 0), (20, 24, 15, 4), (8, 17, 14, 6), (18, 25, 13, 2), (0, 12, 25, 18), (6, 14, 24, 20), (2, 8, 23, 18), (7, 9, 22, 21), (9, 3, 19, 22), (8, 6, 20, 23), (14, 7, 21, 24), (12, 1, 19, 25)])
_uv = me_cube_019.uv_layers.new(name='UVMap')
_uv.uv.foreach_set('vector', [0.5, 0.125, 0.625, 0.125, 0.625, 0.25, 0.5, 0.25, 0.5, 0.375, 0.625, 0.375, 0.625, 0.5, 0.5, 0.5, 0.5, 0.625, 0.625, 0.625, 0.625, 0.75, 0.5, 0.75, 0.5, 0.875, 0.625, 0.875, 0.625, 1.0, 0.5, 1.0, 0.25, 0.625, 0.375, 0.625, 0.375, 0.75, 0.25, 0.75, 0.75, 0.625, 0.875, 0.625, 0.875, 0.75, 0.75, 0.75, 0.625, 0.625, 0.75, 0.625, 0.75, 0.75, 0.625, 0.75, 0.125, 0.625, 0.25, 0.625, 0.25, 0.75, 0.125, 0.75, 0.5, 0.75, 0.625, 0.75, 0.625, 0.875, 0.5, 0.875, 0.5, 0.25, 0.625, 0.25, 0.625, 0.375, 0.5, 0.375, 0.375, 0.25, 0.5, 0.25, 0.5, 0.375, 0.375, 0.375, 0.375, 0.75, 0.5, 0.75, 0.5, 0.875, 0.375, 0.875, 0.375, 0.875, 0.5, 0.875, 0.5, 1.0, 0.375, 1.0, 0.375, 0.625, 0.5, 0.625, 0.5, 0.75, 0.375, 0.75, 0.375, 0.375, 0.5, 0.375, 0.5, 0.5, 0.375, 0.5, 0.375, 0.125, 0.5, 0.125, 0.5, 0.25, 0.375, 0.25, 0.375, 0.0, 0.5, 0.0, 0.5, 0.125, 0.375, 0.125, 0.375, 0.5, 0.5, 0.5, 0.5, 0.625, 0.375, 0.625, 0.125, 0.5, 0.25, 0.5, 0.25, 0.625, 0.125, 0.625, 0.625, 0.5, 0.75, 0.5, 0.75, 0.625, 0.625, 0.625, 0.75, 0.5, 0.875, 0.5, 0.875, 0.625, 0.75, 0.625, 0.25, 0.5, 0.375, 0.5, 0.375, 0.625, 0.25, 0.625, 0.5, 0.5, 0.625, 0.5, 0.625, 0.625, 0.5, 0.625, 0.5, 0.0, 0.625, 0.0, 0.625, 0.125, 0.5, 0.125])
me_cube_019.materials.append(mat_rock)
me_cube_019.update()
me_cube_020 = bpy.data.meshes.new('Cube.020')
me_cube_020.from_pydata([(-0.7888, -0.8482, -0.711), (-1.171, -0.8861, 1.159), (-1.148, 1.015, -0.8887), (-1.195, 1.025, 1.157), (1.104, -0.9044, -0.9972), (1.073, -0.8188, 1.058), (1.114, 0.9741, -0.8878), (1.062, 1.105, 1.047), (0.006587, 0.9709, -0.9431), (-0.1248, 1.046, 1.143), (0.1307, -0.9297, -0.9181), (-0.0751, -0.7393, 1.154), (-1.293, -0.8751, 0.3689), (-1.422, 1.044, 0.3186), (1.276, 1.193, 0.05748), (1.266, -0.7448, 0.01474), (-0.02824, -0.745, 0.2058), (-0.03051, 1.104, 0.1262), (-1.238, 0.09838, -0.6301), (-1.46, 0.06658, 1.373), (1.277, 0.1779, -0.9287), (1.192, 0.2705, 1.09), (-0.2228, 0.2382, 1.333), (0.03941, 0.09851, -0.8883), (1.565, 0.4839, 0.05021), (-1.888, 0.09464, 0.676)], [], [(25, 19, 3, 13), (17, 9, 7, 14), (24, 21, 5, 15), (16, 11, 1, 12), (23, 20, 4, 10), (22, 19, 1, 11), (21, 22, 11, 5), (18, 23, 10, 0), (15, 5, 11, 16), (13, 3, 9, 17), (2, 13, 17, 8), (4, 15, 16, 10), (10, 16, 12, 0), (20, 24, 15, 4), (8, 17, 14, 6), (18, 25, 13, 2), (0, 12, 25, 18), (6, 14, 24, 20), (2, 8, 23, 18), (7, 9, 22, 21), (9, 3, 19, 22), (8, 6, 20, 23), (14, 7, 21, 24), (12, 1, 19, 25)])
_uv = me_cube_020.uv_layers.new(name='UVMap')
_uv.uv.foreach_set('vector', [0.5, 0.125, 0.625, 0.125, 0.625, 0.25, 0.5, 0.25, 0.5, 0.375, 0.625, 0.375, 0.625, 0.5, 0.5, 0.5, 0.5, 0.625, 0.625, 0.625, 0.625, 0.75, 0.5, 0.75, 0.5, 0.875, 0.625, 0.875, 0.625, 1.0, 0.5, 1.0, 0.25, 0.625, 0.375, 0.625, 0.375, 0.75, 0.25, 0.75, 0.75, 0.625, 0.875, 0.625, 0.875, 0.75, 0.75, 0.75, 0.625, 0.625, 0.75, 0.625, 0.75, 0.75, 0.625, 0.75, 0.125, 0.625, 0.25, 0.625, 0.25, 0.75, 0.125, 0.75, 0.5, 0.75, 0.625, 0.75, 0.625, 0.875, 0.5, 0.875, 0.5, 0.25, 0.625, 0.25, 0.625, 0.375, 0.5, 0.375, 0.375, 0.25, 0.5, 0.25, 0.5, 0.375, 0.375, 0.375, 0.375, 0.75, 0.5, 0.75, 0.5, 0.875, 0.375, 0.875, 0.375, 0.875, 0.5, 0.875, 0.5, 1.0, 0.375, 1.0, 0.375, 0.625, 0.5, 0.625, 0.5, 0.75, 0.375, 0.75, 0.375, 0.375, 0.5, 0.375, 0.5, 0.5, 0.375, 0.5, 0.375, 0.125, 0.5, 0.125, 0.5, 0.25, 0.375, 0.25, 0.375, 0.0, 0.5, 0.0, 0.5, 0.125, 0.375, 0.125, 0.375, 0.5, 0.5, 0.5, 0.5, 0.625, 0.375, 0.625, 0.125, 0.5, 0.25, 0.5, 0.25, 0.625, 0.125, 0.625, 0.625, 0.5, 0.75, 0.5, 0.75, 0.625, 0.625, 0.625, 0.75, 0.5, 0.875, 0.5, 0.875, 0.625, 0.75, 0.625, 0.25, 0.5, 0.375, 0.5, 0.375, 0.625, 0.25, 0.625, 0.5, 0.5, 0.625, 0.5, 0.625, 0.625, 0.5, 0.625, 0.5, 0.0, 0.625, 0.0, 0.625, 0.125, 0.5, 0.125])
me_cube_020.materials.append(mat_rock)
me_cube_020.update()
me_cube_021 = bpy.data.meshes.new('Cube.021')
me_cube_021.from_pydata([(-1.467, -1.0, -0.876), (-1.467, -1.0, 0.907), (-1.467, 1.0, -0.876), (-1.467, 1.0, 0.907), (1.415, -1.0, -0.8182), (1.415, -1.0, 0.8727), (1.415, 1.0, -0.8182), (1.415, 1.0, 0.8727), (-1.803, 0.0, -0.8867), (-1.803, 0.0, 0.9144), (1.723, 0.0, -0.8102), (1.723, 0.0, 0.8687), (0.02412, 1.0, -0.7009), (0.02412, 1.0, 0.8275), (0.02412, -1.0, -0.7009), (0.02412, -1.0, 0.8275), (0.1449, 0.0, 0.805), (0.1449, 0.0, -0.5984), (-1.803, -1.0, 0.004646), (-1.803, 1.0, 0.004646), (1.723, 1.0, 0.01751), (1.723, -1.0, 0.01751), (2.179, 0.0, 0.009943), (-2.255, 0.0, 0.0004432), (0.1449, -1.0, 0.07733), (0.1449, 1.0, 0.07733)], [], [(23, 9, 3, 19), (25, 13, 7, 20), (22, 11, 5, 21), (24, 15, 1, 18), (17, 10, 4, 14), (16, 9, 1, 15), (13, 3, 9, 16), (12, 6, 10, 17), (20, 7, 11, 22), (18, 1, 9, 23), (2, 12, 17, 8), (7, 13, 16, 11), (11, 16, 15, 5), (8, 17, 14, 0), (21, 5, 15, 24), (19, 3, 13, 25), (2, 19, 25, 12), (4, 21, 24, 14), (0, 18, 23, 8), (6, 20, 22, 10), (14, 24, 18, 0), (10, 22, 21, 4), (12, 25, 20, 6), (8, 23, 19, 2)])
_uv = me_cube_021.uv_layers.new(name='UVMap')
_uv.uv.foreach_set('vector', [0.5, 0.125, 0.625, 0.125, 0.625, 0.25, 0.5, 0.25, 0.5, 0.375, 0.625, 0.375, 0.625, 0.5, 0.5, 0.5, 0.5, 0.625, 0.625, 0.625, 0.625, 0.75, 0.5, 0.75, 0.5, 0.875, 0.625, 0.875, 0.625, 1.0, 0.5, 1.0, 0.25, 0.625, 0.375, 0.625, 0.375, 0.75, 0.25, 0.75, 0.75, 0.625, 0.875, 0.625, 0.875, 0.75, 0.75, 0.75, 0.75, 0.5, 0.875, 0.5, 0.875, 0.625, 0.75, 0.625, 0.25, 0.5, 0.375, 0.5, 0.375, 0.625, 0.25, 0.625, 0.5, 0.5, 0.625, 0.5, 0.625, 0.625, 0.5, 0.625, 0.5, 0.0, 0.625, 0.0, 0.625, 0.125, 0.5, 0.125, 0.125, 0.5, 0.25, 0.5, 0.25, 0.625, 0.125, 0.625, 0.625, 0.5, 0.75, 0.5, 0.75, 0.625, 0.625, 0.625, 0.625, 0.625, 0.75, 0.625, 0.75, 0.75, 0.625, 0.75, 0.125, 0.625, 0.25, 0.625, 0.25, 0.75, 0.125, 0.75, 0.5, 0.75, 0.625, 0.75, 0.625, 0.875, 0.5, 0.875, 0.5, 0.25, 0.625, 0.25, 0.625, 0.375, 0.5, 0.375, 0.375, 0.25, 0.5, 0.25, 0.5, 0.375, 0.375, 0.375, 0.375, 0.75, 0.5, 0.75, 0.5, 0.875, 0.375, 0.875, 0.375, 0.0, 0.5, 0.0, 0.5, 0.125, 0.375, 0.125, 0.375, 0.5, 0.5, 0.5, 0.5, 0.625, 0.375, 0.625, 0.375, 0.875, 0.5, 0.875, 0.5, 1.0, 0.375, 1.0, 0.375, 0.625, 0.5, 0.625, 0.5, 0.75, 0.375, 0.75, 0.375, 0.375, 0.5, 0.375, 0.5, 0.5, 0.375, 0.5, 0.375, 0.125, 0.5, 0.125, 0.5, 0.25, 0.375, 0.25])
me_cube_021.materials.append(mat_rock)
me_cube_021.update()

# ---- objects
ob_cube_001 = bpy.data.objects.new('Cube.001', me_cube_012)
ob_rock1_001 = bpy.data.objects.new('Rock1.001', me_cube_007)
ob_rock1_002 = bpy.data.objects.new('Rock1.002', me_cube_006)
ob_rock2_001 = bpy.data.objects.new('Rock2.001', me_cube_011)
ob_rock3_001 = bpy.data.objects.new('Rock3.001', me_cube_009)
ob_rock3_002 = bpy.data.objects.new('Rock3.002', me_cube_010)
ob_rock3_003 = bpy.data.objects.new('Rock3.003', me_cube_013)
ob_plane_001 = bpy.data.objects.new('Plane.001', me_plane_001)
ob_cube = bpy.data.objects.new('Cube', me_cube_017)
ob_rock1_003 = bpy.data.objects.new('Rock1.003', me_cube_018)
ob_rock1_004 = bpy.data.objects.new('Rock1.004', me_cube_019)
ob_rock1_005 = bpy.data.objects.new('Rock1.005', me_cube_020)
ob_rock3_004 = bpy.data.objects.new('Rock3.004', me_cube_021)

# ---- transforms, parenting, visibility, modifiers, constraints
ob_cube_001.location = (8.253, 0.227, -5.96e-08)
ob_rock1_001.location = (8.571, 5.878, 1.85)
ob_rock1_001.rotation_euler = (-2.045, 1.235, -3.562)
ob_rock1_001.scale = (1.806, 1.806, 1.806)
ob_rock1_002.location = (9.235, -4.88, 0.4372)
ob_rock1_002.rotation_euler = (0.0, 0.0, -1.679)
ob_rock1_002.scale = (1.954, 1.954, 1.954)
ob_rock2_001.location = (8.941, -3.176, 3.273)
ob_rock2_001.rotation_euler = (-0.1773, -1.127, 1.436)
ob_rock2_001.scale = (1.641, 1.641, 1.641)
ob_rock3_001.location = (9.039, 3.35, 4.697)
ob_rock3_001.rotation_euler = (0.0, 0.0, -1.086)
ob_rock3_001.scale = (1.323, 1.323, 1.323)
ob_rock3_002.location = (9.091, 0.4017, 5.914)
ob_rock3_002.rotation_euler = (-4.712, -0.4846, -1.571)
ob_rock3_002.scale = (1.323, 1.323, 1.323)
ob_rock3_003.location = (20.05, 7.882, -2.13)
ob_rock3_003.rotation_euler = (0.0, 0.0, -1.577)
ob_rock3_003.scale = (1.323, 1.323, 1.323)
ob_plane_001.location = (0.0, 0.0, 0.0)
ob_plane_001.scale = (1000.0, 1000.0, 1000.0)
ob_cube.location = (20.54, -1.674, 7.427)
ob_cube.scale = (11.21, 19.51, 10.41)
ob_rock1_003.location = (11.32, 17.33, 1.088)
ob_rock1_003.rotation_euler = (-2.045, 1.235, -4.188)
ob_rock1_003.scale = (4.691, 4.691, 4.691)
ob_rock1_004.location = (10.73, 15.49, 11.78)
ob_rock1_004.rotation_euler = (-2.045, 1.235, -6.451)
ob_rock1_004.scale = (3.469, 3.469, 3.469)
ob_rock1_005.location = (13.18, -21.15, 7.41)
ob_rock1_005.rotation_euler = (-1.571, 1.463, -2.43)
ob_rock1_005.scale = (7.748, 7.748, 7.748)
ob_rock3_004.location = (6.83, 9.963, 1.407)
ob_rock3_004.rotation_euler = (-4.71, 0.001621, -2.029)
ob_rock3_004.scale = (2.626, 2.626, 2.626)

# ---- collection membership
scene.collection.objects.link(ob_cube_001)
scene.collection.objects.link(ob_rock1_001)
scene.collection.objects.link(ob_rock1_002)
scene.collection.objects.link(ob_rock2_001)
scene.collection.objects.link(ob_rock3_001)
scene.collection.objects.link(ob_rock3_002)
scene.collection.objects.link(ob_rock3_003)
scene.collection.objects.link(ob_plane_001)
scene.collection.objects.link(ob_cube)
scene.collection.objects.link(ob_rock1_003)
scene.collection.objects.link(ob_rock1_004)
scene.collection.objects.link(ob_rock1_005)
scene.collection.objects.link(ob_rock3_004)

# ---- scene / render settings (as saved in the file)
scene.frame_start = 1; scene.frame_end = 250; scene.frame_set(1)
scene.render.engine = 'BLENDER_EEVEE_NEXT'
bpy.context.view_layer.update()

# ---- added for rendering (the .blend has no active camera and no usable light): camera, sun
cam_auto = bpy.data.cameras.new('AutoCamera')
cam_auto.lens = 50.0
cam_auto.sensor_width = 36.0
cam_auto.clip_end = 45933.7
ob_auto_camera = bpy.data.objects.new('AutoCamera', cam_auto)
scene.collection.objects.link(ob_auto_camera)
ob_auto_camera.location = (2617.31, -3140.78, 2109.65)
ob_auto_camera.rotation_euler = (1.09748, -7.21219e-08, 0.694738)
scene.camera = ob_auto_camera
light_auto_sun = bpy.data.lights.new('AutoSun', 'SUN')
light_auto_sun.energy = 3.0
light_auto_sun.angle = 0.0523599
ob_auto_sun = bpy.data.objects.new('AutoSun', light_auto_sun)
scene.collection.objects.link(ob_auto_sun)
ob_auto_sun.rotation_euler = (0.872665, 0.174533, 0.523599)
bpy.context.view_layer.update()

